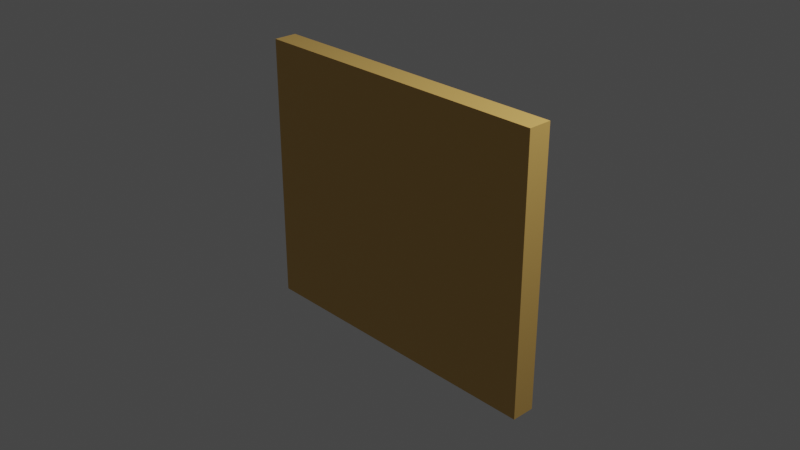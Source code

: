 # Source: Wall02_house5.blend  (saved by Blender 2.90.8; exported with 4.5.12 LTS)
import bpy
from mathutils import Matrix  # noqa: F401  (used for matrix-valued properties, if any)

bpy.ops.wm.read_factory_settings(use_empty=True)
scene = bpy.context.scene
scene.name = 'Scene'

# ---- collections
col_collection = bpy.data.collections.new('Collection'); scene.collection.children.link(col_collection)

# ---- materials (node trees are filled in below, after node groups)
mat_wood_house05 = bpy.data.materials.new('Wood_house05')
mat_wood_house05.use_transparent_shadow = False

# ---- material node trees
mat_wood_house05.use_nodes = True; mat_wood_house05.node_tree.nodes.clear()
_N = mat_wood_house05.node_tree.nodes; _L = mat_wood_house05.node_tree.links
n0 = _N.new('ShaderNodeBsdfPrincipled'); n0.name = 'Principled BSDF'; n0.location = (10, 300)
n0.distribution = 'GGX'
n0.subsurface_method = 'BURLEY'
n0.inputs[0].default_value = (0.7011, 0.4287, 0.117, 1.0)
n0.inputs[3].default_value = 1.45
n0.inputs[27].default_value = (0.0, 0.0, 0.0, 1.0)
n0.inputs[28].default_value = 1.0
n1 = _N.new('ShaderNodeOutputMaterial'); n1.name = 'Material Output'; n1.location = (300, 300)
_L.new(n0.outputs[0], n1.inputs[0])
n1.is_active_output = True

# ---- world
world_world = bpy.data.worlds.new('World'); scene.world = world_world
world_world.use_nodes = True; world_world.node_tree.nodes.clear()
_N = world_world.node_tree.nodes; _L = world_world.node_tree.links
n0 = _N.new('ShaderNodeOutputWorld'); n0.name = 'World Output'; n0.location = (300, 300)
n1 = _N.new('ShaderNodeBackground'); n1.name = 'Background'; n1.location = (10, 300)
n1.inputs[0].default_value = (0.05088, 0.05088, 0.05088, 1.0)
_L.new(n1.outputs[0], n0.inputs[0])
n0.is_active_output = True
world_world.color = (0.05088, 0.05088, 0.05088)
world_world.use_sun_shadow = False
world_world.sun_shadow_jitter_overblur = 0.0

# ---- cameras
cam_camera = bpy.data.cameras.new('Camera')
cam_camera.clip_end = 100.0
cam_camera.ortho_scale = 7.314

# ---- lights
light_light = bpy.data.lights.new('Light', 'POINT')
light_light.transmission_factor = 0.0
light_light.energy = 1000.0
light_light.shadow_soft_size = 0.1
light_light.shadow_maximum_resolution = 0.006
light_light.use_absolute_resolution = True

# ---- meshes
me_cube_001 = bpy.data.meshes.new('Cube.001')
me_cube_001.from_pydata([(-0.772, -0.05729, -0.6553), (-0.772, -0.05729, 0.6687), (-0.772, 0.05729, -0.6553), (-0.772, 0.05729, 0.6687), (0.772, -0.05729, -0.6553), (0.772, -0.05729, 0.6687), (0.772, 0.05729, -0.6553), (0.772, 0.05729, 0.6687)], [], [(0, 1, 3, 2), (2, 3, 7, 6), (6, 7, 5, 4), (4, 5, 1, 0), (2, 6, 4, 0), (7, 3, 1, 5)])
_uv = me_cube_001.uv_layers.new(name='UVMap')
_uv.uv.foreach_set('vector', [0.375, 0.0, 0.625, 0.0, 0.625, 0.25, 0.375, 0.25, 0.375, 0.25, 0.625, 0.25, 0.625, 0.5, 0.375, 0.5, 0.375, 0.5, 0.625, 0.5, 0.625, 0.75, 0.375, 0.75, 0.375, 0.75, 0.625, 0.75, 0.625, 1.0, 0.375, 1.0, 0.125, 0.5, 0.375, 0.5, 0.375, 0.75, 0.125, 0.75, 0.625, 0.5, 0.875, 0.5, 0.875, 0.75, 0.625, 0.75])
me_cube_001.materials.append(mat_wood_house05)
me_cube_001.use_remesh_fix_poles = True
me_cube_001.use_remesh_preserve_attributes = False
me_cube_001.use_mirror_vertex_groups = False
me_cube_001.update()

# ---- objects
ob_light = bpy.data.objects.new('Light', light_light)
ob_camera = bpy.data.objects.new('Camera', cam_camera)
ob_wall02_house5 = bpy.data.objects.new('Wall02_house5', me_cube_001)

# ---- transforms, parenting, visibility, modifiers, constraints
ob_light.location = (4.076, 1.005, 5.904)
ob_light.rotation_euler = (0.6503, 0.05522, 1.866)
ob_light.lock_rotations_4d = False
ob_light.empty_display_type = 'ARROWS'
ob_light.color = (0.0, 0.0, 0.0, 0.0)
ob_light.lineart.crease_threshold = 0.0
ob_camera.location = (7.359, -6.926, 4.958)
ob_camera.rotation_euler = (1.109, 0.0, 0.8149)
ob_camera.lock_rotations_4d = False
ob_camera.empty_display_type = 'ARROWS'
ob_camera.color = (0.0, 0.0, 0.0, 0.0)
ob_camera.display_type = 'WIRE'
ob_camera.lineart.crease_threshold = 0.0
ob_wall02_house5.location = (0.0, 0.0, 0.0)
ob_wall02_house5.scale = (2.269, 2.269, 2.269)
ob_wall02_house5.lineart.crease_threshold = 0.0

# ---- collection membership
col_collection.objects.link(ob_light)
col_collection.objects.link(ob_camera)
col_collection.objects.link(ob_wall02_house5)

# ---- scene / render settings (as saved in the file)
scene.camera = ob_camera
scene.frame_start = 1; scene.frame_end = 250; scene.frame_set(1)
scene.render.engine = 'BLENDER_EEVEE_NEXT'
scene.cycles.use_denoising = False
scene.cycles.samples = 128
scene.cycles.sampling_pattern = 'TABULATED_SOBOL'
scene.cycles.use_adaptive_sampling = False
scene.cycles.use_light_tree = False
scene.view_settings.view_transform = 'Filmic'
bpy.context.view_layer.update()
